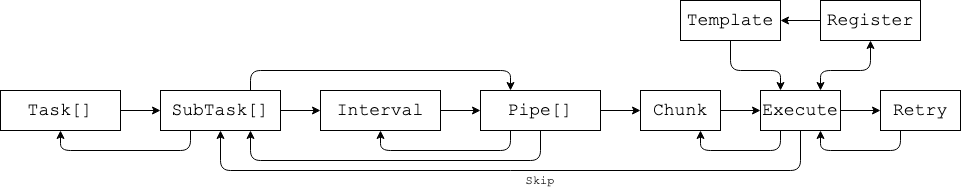

The diagram above was exported from draw.io. Its source (the exported page's mxGraphModel, read from the mxfile embedded in the PNG):
<mxGraphModel dx="679" dy="371" grid="1" gridSize="10" guides="1" tooltips="1" connect="1" arrows="1" fold="1" page="1" pageScale="1" pageWidth="1100" pageHeight="850" math="0" shadow="0">
  <root>
    <mxCell id="0" />
    <mxCell id="1" parent="0" />
    <mxCell id="SvPY4Nx4wdHNRZoHKRBQ-1" value="&lt;font style=&quot;font-size: 18px&quot; face=&quot;Courier New&quot;&gt;Task[]&lt;/font&gt;" style="rounded=0;whiteSpace=wrap;html=1;" parent="1" vertex="1">
      <mxGeometry x="40" y="200" width="120" height="40" as="geometry" />
    </mxCell>
    <mxCell id="SvPY4Nx4wdHNRZoHKRBQ-2" value="&lt;font style=&quot;font-size: 18px&quot; face=&quot;Courier New&quot;&gt;SubTask[]&lt;/font&gt;" style="rounded=0;whiteSpace=wrap;html=1;" parent="1" vertex="1">
      <mxGeometry x="200" y="200" width="120" height="40" as="geometry" />
    </mxCell>
    <mxCell id="SvPY4Nx4wdHNRZoHKRBQ-3" value="" style="endArrow=classic;html=1;exitX=1;exitY=0.5;exitDx=0;exitDy=0;entryX=0;entryY=0.5;entryDx=0;entryDy=0;" parent="1" source="SvPY4Nx4wdHNRZoHKRBQ-1" target="SvPY4Nx4wdHNRZoHKRBQ-2" edge="1">
      <mxGeometry width="50" height="50" relative="1" as="geometry">
        <mxPoint x="220" y="330" as="sourcePoint" />
        <mxPoint x="270" y="280" as="targetPoint" />
      </mxGeometry>
    </mxCell>
    <mxCell id="SvPY4Nx4wdHNRZoHKRBQ-4" value="" style="endArrow=classic;html=1;entryX=0.5;entryY=1;entryDx=0;entryDy=0;exitX=0.25;exitY=1;exitDx=0;exitDy=0;" parent="1" source="SvPY4Nx4wdHNRZoHKRBQ-2" target="SvPY4Nx4wdHNRZoHKRBQ-1" edge="1">
      <mxGeometry width="50" height="50" relative="1" as="geometry">
        <mxPoint x="150" y="390" as="sourcePoint" />
        <mxPoint x="200" y="340" as="targetPoint" />
        <Array as="points">
          <mxPoint x="230" y="260" />
          <mxPoint x="100" y="260" />
        </Array>
      </mxGeometry>
    </mxCell>
    <mxCell id="SvPY4Nx4wdHNRZoHKRBQ-5" value="&lt;font style=&quot;font-size: 18px&quot; face=&quot;Courier New&quot;&gt;Interval&lt;/font&gt;" style="rounded=0;whiteSpace=wrap;html=1;" parent="1" vertex="1">
      <mxGeometry x="360" y="200" width="120" height="40" as="geometry" />
    </mxCell>
    <mxCell id="SvPY4Nx4wdHNRZoHKRBQ-6" value="" style="endArrow=classic;html=1;exitX=1;exitY=0.5;exitDx=0;exitDy=0;" parent="1" source="SvPY4Nx4wdHNRZoHKRBQ-2" target="SvPY4Nx4wdHNRZoHKRBQ-5" edge="1">
      <mxGeometry width="50" height="50" relative="1" as="geometry">
        <mxPoint x="380" y="390" as="sourcePoint" />
        <mxPoint x="430" y="340" as="targetPoint" />
      </mxGeometry>
    </mxCell>
    <mxCell id="SvPY4Nx4wdHNRZoHKRBQ-7" value="&lt;font style=&quot;font-size: 18px&quot; face=&quot;Courier New&quot;&gt;Pipe[]&lt;/font&gt;" style="rounded=0;whiteSpace=wrap;html=1;" parent="1" vertex="1">
      <mxGeometry x="520" y="200" width="120" height="40" as="geometry" />
    </mxCell>
    <mxCell id="SvPY4Nx4wdHNRZoHKRBQ-8" value="" style="endArrow=classic;html=1;exitX=1;exitY=0.5;exitDx=0;exitDy=0;entryX=0;entryY=0.5;entryDx=0;entryDy=0;" parent="1" source="SvPY4Nx4wdHNRZoHKRBQ-5" target="SvPY4Nx4wdHNRZoHKRBQ-7" edge="1">
      <mxGeometry width="50" height="50" relative="1" as="geometry">
        <mxPoint x="440" y="350" as="sourcePoint" />
        <mxPoint x="490" y="300" as="targetPoint" />
      </mxGeometry>
    </mxCell>
    <mxCell id="SvPY4Nx4wdHNRZoHKRBQ-9" value="" style="endArrow=classic;html=1;entryX=0.25;entryY=0;entryDx=0;entryDy=0;exitX=0.75;exitY=0;exitDx=0;exitDy=0;" parent="1" source="SvPY4Nx4wdHNRZoHKRBQ-2" target="SvPY4Nx4wdHNRZoHKRBQ-7" edge="1">
      <mxGeometry width="50" height="50" relative="1" as="geometry">
        <mxPoint x="400" y="120" as="sourcePoint" />
        <mxPoint x="270" y="120" as="targetPoint" />
        <Array as="points">
          <mxPoint x="290" y="180" />
          <mxPoint x="550" y="180" />
        </Array>
      </mxGeometry>
    </mxCell>
    <mxCell id="SvPY4Nx4wdHNRZoHKRBQ-10" value="" style="endArrow=classic;html=1;entryX=0.5;entryY=1;entryDx=0;entryDy=0;exitX=0.25;exitY=1;exitDx=0;exitDy=0;" parent="1" source="SvPY4Nx4wdHNRZoHKRBQ-7" target="SvPY4Nx4wdHNRZoHKRBQ-5" edge="1">
      <mxGeometry width="50" height="50" relative="1" as="geometry">
        <mxPoint x="500" y="240" as="sourcePoint" />
        <mxPoint x="370" y="240" as="targetPoint" />
        <Array as="points">
          <mxPoint x="550" y="260" />
          <mxPoint x="420" y="260" />
        </Array>
      </mxGeometry>
    </mxCell>
    <mxCell id="SvPY4Nx4wdHNRZoHKRBQ-11" value="" style="endArrow=classic;html=1;entryX=0.75;entryY=1;entryDx=0;entryDy=0;exitX=0.5;exitY=1;exitDx=0;exitDy=0;" parent="1" source="SvPY4Nx4wdHNRZoHKRBQ-7" target="SvPY4Nx4wdHNRZoHKRBQ-2" edge="1">
      <mxGeometry width="50" height="50" relative="1" as="geometry">
        <mxPoint x="510" y="250" as="sourcePoint" />
        <mxPoint x="410" y="250" as="targetPoint" />
        <Array as="points">
          <mxPoint x="580" y="270" />
          <mxPoint x="290" y="270" />
        </Array>
      </mxGeometry>
    </mxCell>
    <mxCell id="SvPY4Nx4wdHNRZoHKRBQ-12" value="&lt;font style=&quot;font-size: 18px&quot; face=&quot;Courier New&quot;&gt;Chunk&lt;/font&gt;" style="rounded=0;whiteSpace=wrap;html=1;" parent="1" vertex="1">
      <mxGeometry x="680" y="200" width="80" height="40" as="geometry" />
    </mxCell>
    <mxCell id="SvPY4Nx4wdHNRZoHKRBQ-13" value="" style="endArrow=classic;html=1;exitX=1;exitY=0.5;exitDx=0;exitDy=0;entryX=0;entryY=0.5;entryDx=0;entryDy=0;" parent="1" source="SvPY4Nx4wdHNRZoHKRBQ-7" target="SvPY4Nx4wdHNRZoHKRBQ-12" edge="1">
      <mxGeometry width="50" height="50" relative="1" as="geometry">
        <mxPoint x="660" y="330" as="sourcePoint" />
        <mxPoint x="710" y="280" as="targetPoint" />
      </mxGeometry>
    </mxCell>
    <mxCell id="SvPY4Nx4wdHNRZoHKRBQ-14" value="&lt;font style=&quot;font-size: 18px&quot; face=&quot;Courier New&quot;&gt;Execute&lt;/font&gt;" style="rounded=0;whiteSpace=wrap;html=1;" parent="1" vertex="1">
      <mxGeometry x="800" y="200" width="80" height="40" as="geometry" />
    </mxCell>
    <mxCell id="SvPY4Nx4wdHNRZoHKRBQ-15" value="&lt;font style=&quot;font-size: 18px&quot; face=&quot;Courier New&quot;&gt;Retry&lt;/font&gt;" style="rounded=0;whiteSpace=wrap;html=1;" parent="1" vertex="1">
      <mxGeometry x="920" y="200" width="80" height="40" as="geometry" />
    </mxCell>
    <mxCell id="SvPY4Nx4wdHNRZoHKRBQ-16" value="" style="endArrow=classic;html=1;entryX=0.5;entryY=1;entryDx=0;entryDy=0;exitX=0.5;exitY=1;exitDx=0;exitDy=0;" parent="1" source="SvPY4Nx4wdHNRZoHKRBQ-14" target="SvPY4Nx4wdHNRZoHKRBQ-2" edge="1">
      <mxGeometry width="50" height="50" relative="1" as="geometry">
        <mxPoint x="540" y="350" as="sourcePoint" />
        <mxPoint x="470" y="320" as="targetPoint" />
        <Array as="points">
          <mxPoint x="840" y="280" />
          <mxPoint x="260" y="280" />
        </Array>
      </mxGeometry>
    </mxCell>
    <mxCell id="SvPY4Nx4wdHNRZoHKRBQ-17" value="&lt;font face=&quot;Courier New&quot;&gt;Skip&lt;/font&gt;" style="text;html=1;strokeColor=none;fillColor=none;align=center;verticalAlign=middle;whiteSpace=wrap;rounded=0;" parent="1" vertex="1">
      <mxGeometry x="560" y="280" width="40" height="20" as="geometry" />
    </mxCell>
    <mxCell id="SvPY4Nx4wdHNRZoHKRBQ-18" value="" style="endArrow=classic;html=1;exitX=1;exitY=0.5;exitDx=0;exitDy=0;" parent="1" source="SvPY4Nx4wdHNRZoHKRBQ-12" target="SvPY4Nx4wdHNRZoHKRBQ-14" edge="1">
      <mxGeometry width="50" height="50" relative="1" as="geometry">
        <mxPoint x="770" y="200" as="sourcePoint" />
        <mxPoint x="820" y="150" as="targetPoint" />
      </mxGeometry>
    </mxCell>
    <mxCell id="SvPY4Nx4wdHNRZoHKRBQ-19" value="" style="endArrow=classic;html=1;exitX=1;exitY=0.5;exitDx=0;exitDy=0;entryX=0;entryY=0.5;entryDx=0;entryDy=0;" parent="1" source="SvPY4Nx4wdHNRZoHKRBQ-14" target="SvPY4Nx4wdHNRZoHKRBQ-15" edge="1">
      <mxGeometry width="50" height="50" relative="1" as="geometry">
        <mxPoint x="860" y="180" as="sourcePoint" />
        <mxPoint x="910" y="130" as="targetPoint" />
      </mxGeometry>
    </mxCell>
    <mxCell id="SvPY4Nx4wdHNRZoHKRBQ-20" value="" style="endArrow=classic;html=1;entryX=0.75;entryY=1;entryDx=0;entryDy=0;exitX=0.25;exitY=1;exitDx=0;exitDy=0;" parent="1" source="SvPY4Nx4wdHNRZoHKRBQ-15" target="SvPY4Nx4wdHNRZoHKRBQ-14" edge="1">
      <mxGeometry width="50" height="50" relative="1" as="geometry">
        <mxPoint x="880" y="330" as="sourcePoint" />
        <mxPoint x="930" y="280" as="targetPoint" />
        <Array as="points">
          <mxPoint x="940" y="260" />
          <mxPoint x="860" y="260" />
        </Array>
      </mxGeometry>
    </mxCell>
    <mxCell id="SvPY4Nx4wdHNRZoHKRBQ-22" value="" style="endArrow=classic;html=1;entryX=0.75;entryY=1;entryDx=0;entryDy=0;exitX=0.25;exitY=1;exitDx=0;exitDy=0;" parent="1" edge="1">
      <mxGeometry width="50" height="50" relative="1" as="geometry">
        <mxPoint x="820" y="240" as="sourcePoint" />
        <mxPoint x="740" y="240" as="targetPoint" />
        <Array as="points">
          <mxPoint x="820" y="260" />
          <mxPoint x="740" y="260" />
        </Array>
      </mxGeometry>
    </mxCell>
    <mxCell id="SvPY4Nx4wdHNRZoHKRBQ-23" value="&lt;font style=&quot;font-size: 18px&quot; face=&quot;Courier New&quot;&gt;Register&lt;/font&gt;" style="rounded=0;whiteSpace=wrap;html=1;" parent="1" vertex="1">
      <mxGeometry x="860" y="110" width="100" height="40" as="geometry" />
    </mxCell>
    <mxCell id="SvPY4Nx4wdHNRZoHKRBQ-24" value="&lt;font style=&quot;font-size: 18px&quot; face=&quot;Courier New&quot;&gt;Template&lt;/font&gt;" style="rounded=0;whiteSpace=wrap;html=1;" parent="1" vertex="1">
      <mxGeometry x="720" y="110" width="100" height="40" as="geometry" />
    </mxCell>
    <mxCell id="SvPY4Nx4wdHNRZoHKRBQ-25" value="" style="endArrow=classic;html=1;entryX=1;entryY=0.5;entryDx=0;entryDy=0;" parent="1" source="SvPY4Nx4wdHNRZoHKRBQ-23" target="SvPY4Nx4wdHNRZoHKRBQ-24" edge="1">
      <mxGeometry width="50" height="50" relative="1" as="geometry">
        <mxPoint x="850" y="80" as="sourcePoint" />
        <mxPoint x="900" y="30" as="targetPoint" />
      </mxGeometry>
    </mxCell>
    <mxCell id="SvPY4Nx4wdHNRZoHKRBQ-26" value="" style="endArrow=classic;startArrow=classic;html=1;entryX=0.5;entryY=1;entryDx=0;entryDy=0;exitX=0.75;exitY=0;exitDx=0;exitDy=0;" parent="1" source="SvPY4Nx4wdHNRZoHKRBQ-14" target="SvPY4Nx4wdHNRZoHKRBQ-23" edge="1">
      <mxGeometry width="50" height="50" relative="1" as="geometry">
        <mxPoint x="850" y="220" as="sourcePoint" />
        <mxPoint x="900" y="170" as="targetPoint" />
        <Array as="points">
          <mxPoint x="860" y="180" />
          <mxPoint x="910" y="180" />
        </Array>
      </mxGeometry>
    </mxCell>
    <mxCell id="SvPY4Nx4wdHNRZoHKRBQ-27" value="" style="endArrow=classic;html=1;entryX=0.25;entryY=0;entryDx=0;entryDy=0;exitX=0.5;exitY=1;exitDx=0;exitDy=0;" parent="1" source="SvPY4Nx4wdHNRZoHKRBQ-24" target="SvPY4Nx4wdHNRZoHKRBQ-14" edge="1">
      <mxGeometry width="50" height="50" relative="1" as="geometry">
        <mxPoint x="610" y="160" as="sourcePoint" />
        <mxPoint x="660" y="110" as="targetPoint" />
        <Array as="points">
          <mxPoint x="770" y="180" />
          <mxPoint x="820" y="180" />
        </Array>
      </mxGeometry>
    </mxCell>
  </root>
</mxGraphModel>